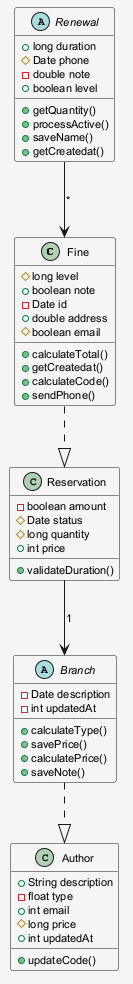

The diagram above was rendered by PlantUML. Its source (embedded in the PNG):
@startuml
skinparam shadowing false
skinparam backgroundColor #F5F5F5
skinparam defaultFontSize 11
class Fine {
  #long level
  +boolean note
  -Date id
  +double address
  #boolean email
  +calculateTotal()
  +getCreatedat()
  +calculateCode()
  +sendPhone()
}
class Author {
  +String description
  -float type
  +int email
  #long price
  +int updatedAt
  +updateCode()
}
abstract class Branch {
  -Date description
  -int updatedAt
  +calculateType()
  +savePrice()
  +calculatePrice()
  +saveNote()
}
class Reservation {
  -boolean amount
  #Date status
  #long quantity
  +int price
  +validateDuration()
}
abstract class Renewal {
  +long duration
  #Date phone
  -double note
  +boolean level
  +getQuantity()
  +processActive()
  +saveName()
  +getCreatedat()
}
Renewal --> Fine : "*"
Fine ..|> Reservation
Reservation --> Branch : "1"
Branch ..|> Author
@enduml